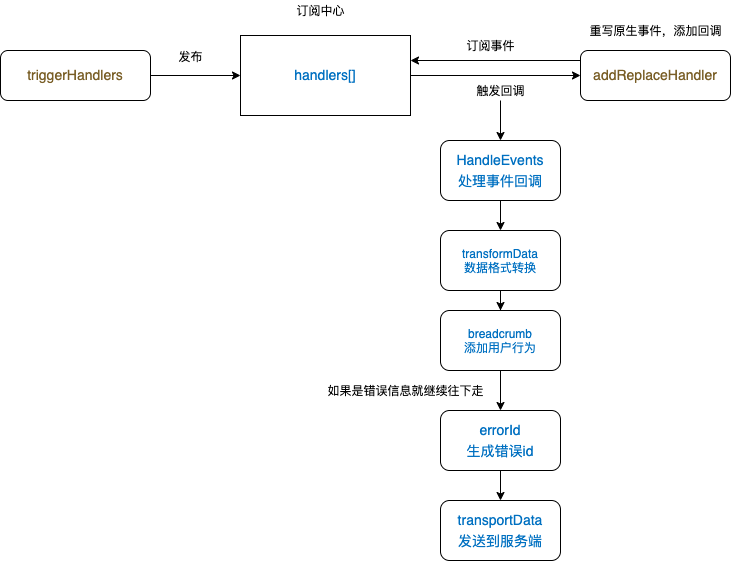

The diagram above was exported from draw.io. Its source (the exported page's mxGraphModel, read from the mxfile embedded in the PNG):
<mxGraphModel dx="891" dy="387" grid="1" gridSize="10" guides="1" tooltips="1" connect="1" arrows="1" fold="1" page="1" pageScale="1" pageWidth="827" pageHeight="1169" math="0" shadow="0">
  <root>
    <mxCell id="0" />
    <mxCell id="1" parent="0" />
    <mxCell id="11" style="edgeStyle=orthogonalEdgeStyle;rounded=0;orthogonalLoop=1;jettySize=auto;html=1;exitX=0;exitY=0.5;exitDx=0;exitDy=0;" parent="1" source="2" target="9" edge="1">
      <mxGeometry relative="1" as="geometry">
        <Array as="points">
          <mxPoint x="720" y="160" />
        </Array>
      </mxGeometry>
    </mxCell>
    <mxCell id="2" value="&lt;div style=&quot;background-color: rgb(255 , 255 , 255) ; font-weight: normal ; font-size: 14px ; line-height: 21px&quot;&gt;&lt;div style=&quot;color: rgb(0 , 0 , 0)&quot;&gt;&lt;span style=&quot;color: #795e26&quot;&gt;addReplaceHandler&lt;/span&gt;&lt;/div&gt;&lt;/div&gt;" style="rounded=1;whiteSpace=wrap;html=1;" parent="1" vertex="1">
      <mxGeometry x="720" y="150" width="150" height="50" as="geometry" />
    </mxCell>
    <mxCell id="18" style="edgeStyle=orthogonalEdgeStyle;rounded=0;orthogonalLoop=1;jettySize=auto;html=1;entryX=0;entryY=0.5;entryDx=0;entryDy=0;" parent="1" source="6" target="9" edge="1">
      <mxGeometry relative="1" as="geometry" />
    </mxCell>
    <mxCell id="6" value="&lt;div style=&quot;background-color: rgb(255 , 255 , 255) ; font-weight: normal ; font-size: 14px ; line-height: 21px&quot;&gt;&lt;div style=&quot;line-height: 21px&quot;&gt;&lt;span style=&quot;color: #795e26&quot;&gt;triggerHandlers&lt;/span&gt;&lt;/div&gt;&lt;/div&gt;" style="rounded=1;whiteSpace=wrap;html=1;" parent="1" vertex="1">
      <mxGeometry x="140" y="150" width="150" height="50" as="geometry" />
    </mxCell>
    <mxCell id="16" style="edgeStyle=orthogonalEdgeStyle;rounded=0;orthogonalLoop=1;jettySize=auto;html=1;entryX=0;entryY=0.5;entryDx=0;entryDy=0;" parent="1" source="9" target="2" edge="1">
      <mxGeometry relative="1" as="geometry" />
    </mxCell>
    <mxCell id="9" value="&lt;div style=&quot;background-color: rgb(255 , 255 , 255) ; font-size: 14px ; line-height: 21px&quot;&gt;&lt;span style=&quot;color: #0070c1&quot;&gt;handlers[]&lt;/span&gt;&lt;/div&gt;" style="rounded=0;whiteSpace=wrap;html=1;" parent="1" vertex="1">
      <mxGeometry x="380" y="135" width="170" height="80" as="geometry" />
    </mxCell>
    <mxCell id="12" value="订阅事件" style="text;html=1;align=center;verticalAlign=middle;resizable=0;points=[];autosize=1;" parent="1" vertex="1">
      <mxGeometry x="600" y="135" width="60" height="20" as="geometry" />
    </mxCell>
    <mxCell id="15" value="重写原生事件，添加回调" style="text;html=1;align=center;verticalAlign=middle;resizable=0;points=[];autosize=1;" parent="1" vertex="1">
      <mxGeometry x="720" y="120" width="150" height="20" as="geometry" />
    </mxCell>
    <mxCell id="26" style="edgeStyle=orthogonalEdgeStyle;rounded=0;orthogonalLoop=1;jettySize=auto;html=1;entryX=0.5;entryY=0;entryDx=0;entryDy=0;" parent="1" source="17" target="25" edge="1">
      <mxGeometry relative="1" as="geometry" />
    </mxCell>
    <mxCell id="17" value="触发回调" style="text;html=1;align=center;verticalAlign=middle;resizable=0;points=[];autosize=1;" parent="1" vertex="1">
      <mxGeometry x="610" y="180" width="60" height="20" as="geometry" />
    </mxCell>
    <mxCell id="20" value="发布" style="text;html=1;align=center;verticalAlign=middle;resizable=0;points=[];autosize=1;" parent="1" vertex="1">
      <mxGeometry x="310" y="146" width="40" height="20" as="geometry" />
    </mxCell>
    <mxCell id="35" value="" style="edgeStyle=orthogonalEdgeStyle;rounded=0;orthogonalLoop=1;jettySize=auto;html=1;" parent="1" source="25" target="33" edge="1">
      <mxGeometry relative="1" as="geometry" />
    </mxCell>
    <mxCell id="25" value="&lt;div style=&quot;background-color: rgb(255 , 255 , 255) ; font-size: 14px ; line-height: 21px&quot;&gt;&lt;span style=&quot;color: #0070c1&quot;&gt;HandleEvents&lt;/span&gt;&lt;/div&gt;&lt;div style=&quot;background-color: rgb(255 , 255 , 255) ; font-size: 14px ; line-height: 21px&quot;&gt;&lt;span style=&quot;color: #0070c1&quot;&gt;处理事件回调&lt;/span&gt;&lt;/div&gt;" style="rounded=1;whiteSpace=wrap;html=1;" parent="1" vertex="1">
      <mxGeometry x="580" y="240" width="120" height="60" as="geometry" />
    </mxCell>
    <mxCell id="30" value="&lt;div style=&quot;background-color: rgb(255 , 255 , 255) ; font-size: 14px ; line-height: 21px&quot;&gt;&lt;span style=&quot;color: #0070c1&quot;&gt;transportData&lt;/span&gt;&lt;/div&gt;&lt;div style=&quot;background-color: rgb(255 , 255 , 255) ; font-size: 14px ; line-height: 21px&quot;&gt;&lt;span style=&quot;color: #0070c1&quot;&gt;发送到服务端&lt;/span&gt;&lt;/div&gt;" style="rounded=1;whiteSpace=wrap;html=1;" parent="1" vertex="1">
      <mxGeometry x="580" y="600" width="120" height="60" as="geometry" />
    </mxCell>
    <mxCell id="37" value="" style="edgeStyle=orthogonalEdgeStyle;rounded=0;orthogonalLoop=1;jettySize=auto;html=1;" parent="1" source="32" target="34" edge="1">
      <mxGeometry relative="1" as="geometry" />
    </mxCell>
    <mxCell id="32" value="&lt;span style=&quot;color: rgb(0 , 112 , 193)&quot;&gt;breadcrumb&lt;/span&gt;&lt;br style=&quot;color: rgb(0 , 112 , 193)&quot;&gt;&lt;span style=&quot;color: rgb(0 , 112 , 193)&quot;&gt;添加用户行为&lt;/span&gt;&lt;font color=&quot;#0070c1&quot;&gt;&lt;br&gt;&lt;/font&gt;" style="rounded=1;whiteSpace=wrap;html=1;" parent="1" vertex="1">
      <mxGeometry x="580" y="410" width="120" height="60" as="geometry" />
    </mxCell>
    <mxCell id="36" value="" style="edgeStyle=orthogonalEdgeStyle;rounded=0;orthogonalLoop=1;jettySize=auto;html=1;" parent="1" source="33" target="32" edge="1">
      <mxGeometry relative="1" as="geometry" />
    </mxCell>
    <mxCell id="33" value="&lt;span style=&quot;color: rgb(0 , 112 , 193)&quot;&gt;transformData&lt;/span&gt;&lt;br style=&quot;color: rgb(0 , 112 , 193)&quot;&gt;&lt;span style=&quot;color: rgb(0 , 112 , 193)&quot;&gt;数据格式转换&lt;/span&gt;&lt;font color=&quot;#0070c1&quot;&gt;&lt;br&gt;&lt;/font&gt;" style="rounded=1;whiteSpace=wrap;html=1;" parent="1" vertex="1">
      <mxGeometry x="580" y="330" width="120" height="60" as="geometry" />
    </mxCell>
    <mxCell id="38" value="" style="edgeStyle=orthogonalEdgeStyle;rounded=0;orthogonalLoop=1;jettySize=auto;html=1;" parent="1" source="34" target="30" edge="1">
      <mxGeometry relative="1" as="geometry" />
    </mxCell>
    <mxCell id="34" value="&lt;div style=&quot;background-color: rgb(255 , 255 , 255) ; font-size: 14px ; line-height: 21px&quot;&gt;&lt;span style=&quot;color: #0070c1&quot;&gt;errorId&lt;/span&gt;&lt;/div&gt;&lt;div style=&quot;background-color: rgb(255 , 255 , 255) ; font-size: 14px ; line-height: 21px&quot;&gt;&lt;font color=&quot;#0070c1&quot;&gt;生成错误id&lt;/font&gt;&lt;/div&gt;" style="rounded=1;whiteSpace=wrap;html=1;" parent="1" vertex="1">
      <mxGeometry x="580" y="510" width="120" height="60" as="geometry" />
    </mxCell>
    <mxCell id="39" value="订阅中心" style="text;html=1;align=center;verticalAlign=middle;resizable=0;points=[];autosize=1;" parent="1" vertex="1">
      <mxGeometry x="430" y="100" width="60" height="20" as="geometry" />
    </mxCell>
    <mxCell id="63" value="如果是错误信息就继续往下走" style="text;html=1;align=center;verticalAlign=middle;resizable=0;points=[];autosize=1;" vertex="1" parent="1">
      <mxGeometry x="460" y="480" width="170" height="20" as="geometry" />
    </mxCell>
  </root>
</mxGraphModel>